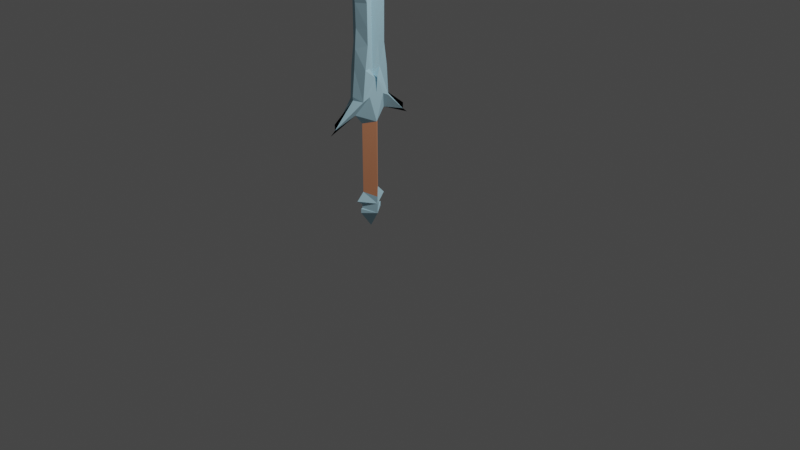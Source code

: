 # Source: sword.blend  (saved by Blender 3.5.10; exported with 4.5.12 LTS)
import bpy
from mathutils import Matrix  # noqa: F401  (used for matrix-valued properties, if any)

bpy.ops.wm.read_factory_settings(use_empty=True)
scene = bpy.context.scene
scene.name = 'Scene'

# ---- collections
col_collection = bpy.data.collections.new('Collection'); scene.collection.children.link(col_collection)

# ---- images (referenced by path relative to the original .blend; pixels are not part of the script)
import os
ASSET_DIR = os.environ.get("B2B_ASSET_DIR", "")  # directory of the original .blend (textures are referenced by path, not embedded)
HERE = os.path.dirname(os.path.abspath(__file__))  # packed textures are extracted next to this script under _unpacked/

def load_image(name, relpath, width, height, colorspace="sRGB"):
    """Load a texture the original file referenced (path relative to the .blend, or extracted next to this script)."""
    p = next((c for c in (os.path.join(HERE, relpath), os.path.join(ASSET_DIR, relpath)) if relpath and os.path.exists(c)), "")
    if p:
        img = bpy.data.images.load(p, check_existing=True)
        img.name = name
    else:  # same state as the original file: an image datablock whose file is absent (Cycles renders it pink)
        img = bpy.data.images.new(name, width, height)
        img.source = "FILE"
        img.filepath = "//" + (relpath or name)
    img.colorspace_settings.name = colorspace
    return img
img_untitled_001 = load_image('Untitled.001', 'Untitled.001.png', 1024, 1024, 'sRGB')

# ---- materials (node trees are filled in below, after node groups)
mat_material = bpy.data.materials.new('Material')
mat_material.use_transparent_shadow = False
mat_material.diffuse_color = (0.437, 0.6881, 0.8, 1.0)
mat_material_001 = bpy.data.materials.new('Material.001')
mat_material_001.use_transparent_shadow = False
mat_material_001.diffuse_color = (0.8, 0.3284, 0.1748, 1.0)

# ---- material node trees

# ---- world
world_world = bpy.data.worlds.new('World'); scene.world = world_world
world_world.use_nodes = True; world_world.node_tree.nodes.clear()
_N = world_world.node_tree.nodes; _L = world_world.node_tree.links
n0 = _N.new('ShaderNodeOutputWorld'); n0.name = 'World Output'; n0.location = (300, 300)
n1 = _N.new('ShaderNodeBackground'); n1.name = 'Background'; n1.location = (10, 300)
n1.inputs[0].default_value = (0.05088, 0.05088, 0.05088, 1.0)
_L.new(n1.outputs[0], n0.inputs[0])
n0.is_active_output = True
world_world.color = (0.05088, 0.05088, 0.05088)
world_world.use_sun_shadow = False
world_world.sun_shadow_jitter_overblur = 0.0

# ---- cameras
cam_camera = bpy.data.cameras.new('Camera')
cam_camera.clip_end = 100.0
cam_camera.ortho_scale = 7.314

# ---- lights
light_light = bpy.data.lights.new('Light', 'POINT')
light_light.transmission_factor = 0.0
light_light.energy = 1000.0
light_light.shadow_soft_size = 0.1
light_light.shadow_maximum_resolution = 0.006
light_light.use_absolute_resolution = True

# ---- meshes
me_plane = bpy.data.meshes.new('Plane')
me_plane.from_pydata([(0.0, 0.1639, 1.921), (0.0, 0.2194, 1.24), (0.0, 0.1927, 1.514), (0.0, 0.08825, 1.301), (0.0, 0.08825, 1.301), (0.0, 0.1704, 2.169), (0.0, 0.2373, 2.556), (0.0, 0.3075, 3.129), (0.0, 0.3251, 3.274), (0.0, 0.0, 4.176), (0.0, 0.08825, 1.301), (-0.09434, 0.166, 1.194), (-0.1032, 0.1393, 1.514), (-0.1032, 0.08825, 1.232), (-0.1032, 0.01323, 1.415), (-0.05318, 0.0, 1.43), (-0.1032, 0.1061, 1.755), (-0.1032, 0.1073, 1.921), (-0.1032, 0.1099, 2.169), (-0.1032, 0.1442, 2.556), (-0.1032, 0.232, 3.274), (-0.1032, 0.0, 4.062), (-0.04395, 0.0, 1.755), (-0.04395, 0.0, 2.169), (-0.04395, 0.0, 1.921), (-0.0685, 0.0, 2.556), (-0.09298, 0.0, 3.129), (-0.1005, 0.0, 3.274), (-0.1032, 0.2144, 3.129), (0.0, 0.1783, 1.718), (-0.07819, 0.06966, 1.514), (-0.07358, 0.05305, 1.755), (-0.07358, 0.05365, 1.921), (-0.07358, 0.05497, 2.169), (-0.07358, 0.02581, 2.556), (-0.07358, 0.08129, 3.129), (-0.07358, 0.1067, 3.274), (-0.08839, 0.0, 3.697), (-0.06838, 0.0, 2.362), (0.0, 0.0, 1.433), (0.0, 0.2169, 1.203), (0.0, 0.4581, 1.015), (0.0, 0.4556, 0.9514), (0.0, 0.5137, 0.9027), (0.0, 0.1891, 1.039), (0.0, 0.102, 0.9317), (0.0, 0.1004, 0.183), (0.0, 0.1823, 0.09809), (0.0, 0.1171, 0.04959), (0.0, 0.1171, 0.004115), (0.0, 0.1353, 0.001084), (0.0, 0.1353, -0.0459), (0.0, 0.0, -0.2293), (-0.1032, 0.0, 0.05171), (-0.1032, 0.0, 1.261), (0.0, 0.102, 0.9317), (0.0, 0.102, 0.9317), (-0.1032, 0.0, 0.9553), (-0.1032, 0.0, 0.1303), (-0.1032, 0.0, 0.05171), (-0.1032, 0.0, 0.007187), (-0.1032, 0.0, -0.05567), (0.0, 0.0, -0.2293), (-0.1032, 0.0, -0.05567), (0.0, 0.0, -0.2293), (-0.1032, 0.0, -0.05567), (0.09434, 0.166, 1.194), (0.1032, 0.1393, 1.514), (0.1032, 0.08825, 1.232), (0.1032, 0.01323, 1.415), (0.05318, 0.0, 1.43), (0.1032, 0.1061, 1.755), (0.1032, 0.1073, 1.921), (0.1032, 0.1099, 2.169), (0.1032, 0.1442, 2.556), (0.1032, 0.232, 3.274), (0.1032, 0.0, 4.062), (0.04395, 0.0, 1.755), (0.04395, 0.0, 2.169), (0.04395, 0.0, 1.921), (0.0685, 0.0, 2.556), (0.09298, 0.0, 3.129), (0.1005, 0.0, 3.274), (0.1032, 0.2144, 3.129), (0.07819, 0.06966, 1.514), (0.07358, 0.05305, 1.755), (0.07358, 0.05365, 1.921), (0.07358, 0.05497, 2.169), (0.07358, 0.02581, 2.556), (0.07358, 0.08129, 3.129), (0.07358, 0.1067, 3.274), (0.08839, 0.0, 3.697), (0.06838, 0.0, 2.362), (0.1032, 0.0, 0.05171), (0.1032, 0.0, 1.261), (0.1032, 0.0, 0.9553), (0.1032, 0.0, 0.1303), (0.1032, 0.0, 0.05171), (0.1032, 0.0, 0.007187), (0.1032, 0.0, -0.05567), (0.1032, 0.0, -0.05567), (0.1032, 0.0, -0.05567), (0.0, -0.1639, 1.921), (0.0, -0.2194, 1.24), (0.0, -0.1927, 1.514), (0.0, -0.08825, 1.301), (0.0, -0.08825, 1.301), (0.0, -0.1704, 2.169), (0.0, -0.2373, 2.556), (0.0, -0.3075, 3.129), (0.0, -0.3251, 3.274), (0.0, -0.08825, 1.301), (-0.09434, -0.166, 1.194), (-0.1032, -0.1393, 1.514), (-0.1032, -0.08825, 1.232), (-0.1032, -0.01323, 1.415), (-0.1032, -0.1061, 1.755), (-0.1032, -0.1073, 1.921), (-0.1032, -0.1099, 2.169), (-0.1032, -0.1442, 2.556), (-0.1032, -0.232, 3.274), (-0.1032, -0.2144, 3.129), (0.0, -0.1783, 1.718), (-0.07819, -0.06966, 1.514), (-0.07358, -0.05305, 1.755), (-0.07358, -0.05365, 1.921), (-0.07358, -0.05497, 2.169), (-0.07358, -0.02581, 2.556), (-0.07358, -0.08129, 3.129), (-0.07358, -0.1067, 3.274), (0.0, -0.2169, 1.203), (0.0, -0.4581, 1.015), (0.0, -0.4556, 0.9514), (0.0, -0.5137, 0.9027), (0.0, -0.1891, 1.039), (0.0, -0.102, 0.9317), (0.0, -0.1004, 0.183), (0.0, -0.1823, 0.09809), (0.0, -0.1171, 0.04959), (0.0, -0.1171, 0.004115), (0.0, -0.1353, 0.001084), (0.0, -0.1353, -0.0459), (0.0, -0.102, 0.9317), (0.0, -0.102, 0.9317), (0.09434, -0.166, 1.194), (0.1032, -0.1393, 1.514), (0.1032, -0.08825, 1.232), (0.1032, -0.01323, 1.415), (0.1032, -0.1061, 1.755), (0.1032, -0.1073, 1.921), (0.1032, -0.1099, 2.169), (0.1032, -0.1442, 2.556), (0.1032, -0.232, 3.274), (0.1032, -0.2144, 3.129), (0.07819, -0.06966, 1.514), (0.07358, -0.05305, 1.755), (0.07358, -0.05365, 1.921), (0.07358, -0.05497, 2.169), (0.07358, -0.02581, 2.556), (0.07358, -0.08129, 3.129), (0.07358, -0.1067, 3.274)], [(3, 4), (4, 10), (59, 53), (45, 55), (55, 56), (52, 62), (61, 63), (62, 64), (63, 65), (97, 93), (99, 100), (100, 101), (105, 106), (106, 111), (135, 142), (142, 143)], [(8, 7, 28, 20), (9, 8, 20, 21), (6, 5, 18, 19), (5, 0, 17, 18), (34, 35, 28, 19), (35, 36, 20, 28), (27, 37, 36), (33, 32, 24, 23), (32, 31, 22, 24), (7, 6, 19, 28), (1, 3, 13, 11), (0, 29, 16, 17), (31, 30, 15, 22), (17, 16, 31, 32), (18, 17, 32, 33), (21, 20, 36, 37), (26, 27, 36, 35), (25, 26, 35, 34), (25, 34, 38), (19, 18, 33, 23, 38, 34), (29, 2, 12, 16), (30, 31, 16, 12), (2, 1, 11, 12), (13, 14, 30, 12, 11), (30, 14, 15), (14, 13, 3, 10, 15), (15, 10, 39), (14, 39, 54, 13), (54, 57, 13), (44, 13, 57, 56, 45), (44, 13, 11), (42, 43, 44, 11), (40, 41, 42, 11), (1, 40, 11), (58, 59, 46), (47, 46, 59), (48, 47, 59, 60), (61, 65, 48, 60), (49, 48, 65), (50, 49, 65), (51, 50, 65), (51, 65, 64, 52), (8, 75, 83, 7), (9, 76, 75, 8), (6, 74, 73, 5), (5, 73, 72, 0), (88, 74, 83, 89), (89, 83, 75, 90), (82, 90, 91), (87, 78, 79, 86), (86, 79, 77, 85), (7, 83, 74, 6), (1, 66, 68, 3), (0, 72, 71, 29), (85, 77, 70, 84), (72, 86, 85, 71), (73, 87, 86, 72), (76, 91, 90, 75), (81, 89, 90, 82), (80, 88, 89, 81), (80, 92, 88), (74, 88, 92, 78, 87, 73), (29, 71, 67, 2), (84, 67, 71, 85), (2, 67, 66, 1), (68, 66, 67, 84, 69), (84, 70, 69), (69, 70, 10, 3, 68), (70, 39, 10), (69, 68, 94, 39), (94, 68, 95), (44, 45, 56, 95, 68), (44, 66, 68), (42, 66, 44, 43), (40, 66, 42, 41), (1, 66, 40), (96, 46, 97), (47, 97, 46), (48, 98, 97, 47), (99, 98, 48, 101), (49, 101, 48), (50, 101, 49), (51, 101, 50), (51, 52, 64, 101), (110, 120, 121, 109), (9, 21, 120, 110), (108, 119, 118, 107), (107, 118, 117, 102), (127, 119, 121, 128), (128, 121, 120, 129), (27, 129, 37), (126, 23, 24, 125), (125, 24, 22, 124), (109, 121, 119, 108), (103, 112, 114, 105), (102, 117, 116, 122), (124, 22, 15, 123), (117, 125, 124, 116), (118, 126, 125, 117), (21, 37, 129, 120), (26, 128, 129, 27), (25, 127, 128, 26), (25, 38, 127), (119, 127, 38, 23, 126, 118), (122, 116, 113, 104), (123, 113, 116, 124), (104, 113, 112, 103), (114, 112, 113, 123, 115), (123, 15, 115), (115, 15, 111, 105, 114), (15, 39, 111), (115, 114, 54, 39), (54, 114, 57), (134, 135, 143, 57, 114), (134, 112, 114), (132, 112, 134, 133), (130, 112, 132, 131), (103, 112, 130), (58, 136, 59), (137, 59, 136), (138, 60, 59, 137), (61, 60, 138, 65), (139, 65, 138), (140, 65, 139), (141, 65, 140), (141, 52, 64, 65), (110, 109, 153, 152), (9, 110, 152, 76), (108, 107, 150, 151), (107, 102, 149, 150), (158, 159, 153, 151), (159, 160, 152, 153), (82, 91, 160), (157, 156, 79, 78), (156, 155, 77, 79), (109, 108, 151, 153), (103, 105, 146, 144), (102, 122, 148, 149), (155, 154, 70, 77), (149, 148, 155, 156), (150, 149, 156, 157), (76, 152, 160, 91), (81, 82, 160, 159), (80, 81, 159, 158), (80, 158, 92), (151, 150, 157, 78, 92, 158), (122, 104, 145, 148), (154, 155, 148, 145), (104, 103, 144, 145), (146, 147, 154, 145, 144), (154, 147, 70), (147, 146, 105, 111, 70), (70, 111, 39), (147, 39, 94, 146), (94, 95, 146), (134, 146, 95, 143, 135), (134, 146, 144), (132, 133, 134, 144), (130, 131, 132, 144), (103, 130, 144), (96, 97, 136), (137, 136, 97), (138, 137, 97, 98), (99, 101, 138, 98), (139, 138, 101), (140, 139, 101), (141, 140, 101), (141, 101, 64, 52)])
_uv = me_plane.uv_layers.new(name='UVMap')
_uv.uv.foreach_set('vector', [0.0, 0.0, 0.0, 0.0, 0.0, 0.0, 0.0, 0.0, 0.0, 0.0, 0.0, 0.0, 0.0, 0.0, 0.0, 0.0, 0.0, 0.0, 0.0, 0.0, 0.0, 0.0, 0.0, 0.0, 0.0, 0.0, 0.0, 0.0, 0.0, 0.0, 0.0, 0.0, 0.0, 0.0, 0.0, 0.0, 0.0, 0.0, 0.0, 0.0, 0.0, 0.0, 0.0, 0.0, 0.0, 0.0, 0.0, 0.0, 0.0, 0.0, 0.0, 0.0, 0.0, 0.0, 0.0, 0.0, 0.0, 0.0, 0.0, 0.0, 0.0, 0.0, 0.0, 0.0, 0.0, 0.0, 0.0, 0.0, 0.0, 0.0, 0.0, 0.0, 0.0, 0.0, 0.0, 0.0, 0.0, 0.0, 0.0, 0.0, 0.0, 0.0, 0.0, 0.0, 0.0, 0.0, 0.0, 0.0, 0.0, 0.0, 0.0, 0.0, 0.0, 0.0, 0.0, 0.0, 0.0, 0.0, 0.0, 0.0, 0.0, 0.0, 0.0, 0.0, 0.0, 0.0, 0.0, 0.0, 0.0, 0.0, 0.0, 0.0, 0.0, 0.0, 0.0, 0.0, 0.0, 0.0, 0.0, 0.0, 0.0, 0.0, 0.0, 0.0, 0.0, 0.0, 0.0, 0.0, 0.0, 0.0, 0.0, 0.0, 0.0, 0.0, 0.0, 0.0, 0.0, 0.0, 0.0, 0.0, 0.0, 0.0, 0.0, 0.0, 0.0, 0.0, 0.0, 0.0, 0.0, 0.0, 0.0, 0.0, 0.0, 0.0, 0.0, 0.0, 0.0, 0.0, 0.0, 0.0, 0.0, 0.0, 0.0, 0.0, 0.0, 0.0, 0.0, 0.0, 0.0, 0.0, 0.0, 0.0, 0.0, 0.0, 0.0, 0.0, 0.0, 0.0, 0.0, 0.0, 0.0, 0.0, 0.0, 0.0, 0.0, 0.0, 0.0, 0.0, 0.0, 0.0, 0.0, 0.0, 0.0, 0.0, 0.0, 0.0, 0.0, 0.0, 0.0, 0.0, 0.0, 0.0, 0.0, 0.0, 0.0, 0.0, 0.0, 0.0, 0.0, 0.0, 0.0, 0.0, 0.0, 0.0, 0.0, 0.0, 0.0, 0.0, 0.0, 0.0, 0.0, 0.0, 0.0, 0.0, 0.0, 0.0, 0.0, 0.0, 0.0, 0.0, 0.0, 0.0, 0.0, 0.0, 0.0, 0.0, 0.0, 0.0, 0.0, 0.0, 0.0, 0.0, 0.0, 0.0, 0.0, 0.0, 0.0, 0.0, 0.0, 0.0, 0.0, 0.0, 0.0, 0.0, 0.0, 0.0, 0.0, 0.0, 0.0, 0.0, 0.0, 0.0, 0.0, 0.0, 0.0, 0.0, 0.0, 0.0, 0.0, 0.0, 0.0, 0.0, 0.0, 0.0, 0.0, 0.0, 0.0, 0.0, 0.0, 0.0, 0.0, 0.0, 0.0, 0.0, 0.0, 0.0, 0.0, 0.0, 0.0, 0.0, 0.0, 0.0, 0.0, 0.0, 0.0, 0.0, 0.0, 0.0, 0.0, 0.0, 0.0, 0.0, 0.0, 0.0, 0.0, 0.0, 0.0, 0.0, 0.0, 0.0, 0.0, 0.0, 0.0, 0.0, 0.0, 0.0, 0.0, 0.0, 0.0, 0.0, 0.0, 0.0, 0.0, 0.0, 0.0, 0.0, 0.0, 0.0, 0.0, 0.0, 0.0, 0.0, 0.0, 0.0, 0.0, 0.0, 0.0, 0.0, 0.0, 0.0, 0.0, 0.0, 0.0, 0.0, 0.0, 0.0, 0.0, 0.0, 0.0, 0.0, 0.0, 0.0, 0.0, 0.0, 0.0, 0.0, 0.0, 0.0, 0.0, 0.0, 0.0, 0.0, 0.0, 0.0, 0.0, 0.0, 0.0, 0.0, 0.0, 0.0, 0.0, 0.0, 0.0, 0.0, 0.0, 0.0, 0.0, 0.0, 0.0, 0.0, 0.0, 0.0, 0.0, 0.0, 0.0, 0.0, 0.0, 0.0, 0.0, 0.0, 0.0, 0.0, 0.0, 0.0, 0.0, 0.0, 0.0, 0.0, 0.0, 0.0, 0.0, 0.0, 0.0, 0.0, 0.0, 0.0, 0.0, 0.0, 0.0, 0.0, 0.0, 0.0, 0.0, 0.0, 0.0, 0.0, 0.0, 0.0, 0.0, 0.0, 0.0, 0.0, 0.0, 0.0, 0.0, 0.0, 0.0, 0.0, 0.0, 0.0, 0.0, 0.0, 0.0, 0.0, 0.0, 0.0, 0.0, 0.0, 0.0, 0.0, 0.0, 0.0, 0.0, 0.0, 0.0, 0.0, 0.0, 0.0, 0.0, 0.0, 0.0, 0.0, 0.0, 0.0, 0.0, 0.0, 0.0, 0.0, 0.0, 0.0, 0.0, 0.0, 0.0, 0.0, 0.0, 0.0, 0.0, 0.0, 0.0, 0.0, 0.0, 0.0, 0.0, 0.0, 0.0, 0.0, 0.0, 0.0, 0.0, 0.0, 0.0, 0.0, 0.0, 0.0, 0.0, 0.0, 0.0, 0.0, 0.0, 0.0, 0.0, 0.0, 0.0, 0.0, 0.0, 0.0, 0.0, 0.0, 0.0, 0.0, 0.0, 0.0, 0.0, 0.0, 0.0, 0.0, 0.0, 0.0, 0.0, 0.0, 0.0, 0.0, 0.0, 0.0, 0.0, 0.0, 0.0, 0.0, 0.0, 0.0, 0.0, 0.0, 0.0, 0.0, 0.0, 0.0, 0.0, 0.0, 0.0, 0.0, 0.0, 0.0, 0.0, 0.0, 0.0, 0.0, 0.0, 0.0, 0.0, 0.0, 0.0, 0.0, 0.0, 0.0, 0.0, 0.0, 0.0, 0.0, 0.0, 0.0, 0.0, 0.0, 0.0, 0.0, 0.0, 0.0, 0.0, 0.0, 0.0, 0.0, 0.0, 0.0, 0.0, 0.0, 0.0, 0.0, 0.0, 0.0, 0.0, 0.0, 0.0, 0.0, 0.0, 0.0, 0.0, 0.0, 0.0, 0.0, 0.0, 0.0, 0.0, 0.0, 0.0, 0.0, 0.0, 0.0, 0.0, 0.0, 0.0, 0.0, 0.0, 0.0, 0.0, 0.0, 0.0, 0.0, 0.0, 0.0, 0.0, 0.0, 0.0, 0.0, 0.0, 0.0, 0.0, 0.0, 0.0, 0.0, 0.0, 0.0, 0.0, 0.0, 0.0, 0.0, 0.0, 0.0, 0.0, 0.0, 0.0, 0.0, 0.0, 0.0, 0.0, 0.0, 0.0, 0.0, 0.0, 0.0, 0.0, 0.0, 0.0, 0.0, 0.0, 0.0, 0.0, 0.0, 0.0, 0.0, 0.0, 0.0, 0.0, 0.0, 0.0, 0.0, 0.0, 0.0, 0.0, 0.0, 0.0, 0.0, 0.0, 0.0, 0.0, 0.0, 0.0, 0.0, 0.0, 0.0, 0.0, 0.0, 0.0, 0.0, 0.0, 0.0, 0.0, 0.0, 0.0, 0.0, 0.0, 0.0, 0.0, 0.0, 0.0, 0.0, 0.0, 0.0, 0.0, 0.0, 0.0, 0.0, 0.0, 0.0, 0.0, 0.0, 0.0, 0.0, 0.0, 0.0, 0.0, 0.0, 0.0, 0.0, 0.0, 0.0, 0.0, 0.0, 0.0, 0.0, 0.0, 0.0, 0.0, 0.0, 0.0, 0.0, 0.0, 0.0, 0.0, 0.0, 0.0, 0.0, 0.0, 0.0, 0.0, 0.0, 0.0, 0.0, 0.0, 0.0, 0.0, 0.0, 0.0, 0.0, 0.0, 0.0, 0.0, 0.0, 0.0, 0.0, 0.0, 0.0, 0.0, 0.0, 0.0, 0.0, 0.0, 0.0, 0.0, 0.0, 0.0, 0.0, 0.0, 0.0, 0.0, 0.0, 0.0, 0.0, 0.0, 0.0, 0.0, 0.0, 0.0, 0.0, 0.0, 0.0, 0.0, 0.0, 0.0, 0.0, 0.0, 0.0, 0.0, 0.0, 0.0, 0.0, 0.0, 0.0, 0.0, 0.0, 0.0, 0.0, 0.0, 0.0, 0.0, 0.0, 0.0, 0.0, 0.0, 0.0, 0.0, 0.0, 0.0, 0.0, 0.0, 0.0, 0.0, 0.0, 0.0, 0.0, 0.0, 0.0, 0.0, 0.0, 0.0, 0.0, 0.0, 0.0, 0.0, 0.0, 0.0, 0.0, 0.0, 0.0, 0.0, 0.0, 0.0, 0.0, 0.0, 0.0, 0.0, 0.0, 0.0, 0.0, 0.0, 0.0, 0.0, 0.0, 0.0, 0.0, 0.0, 0.0, 0.0, 0.0, 0.0, 0.0, 0.0, 0.0, 0.0, 0.0, 0.0, 0.0, 0.0, 0.0, 0.0, 0.0, 0.0, 0.0, 0.0, 0.0, 0.0, 0.0, 0.0, 0.0, 0.0, 0.0, 0.0, 0.0, 0.0, 0.0, 0.0, 0.0, 0.0, 0.0, 0.0, 0.0, 0.0, 0.0, 0.0, 0.0, 0.0, 0.0, 0.0, 0.0, 0.0, 0.0, 0.0, 0.0, 0.0, 0.0, 0.0, 0.0, 0.0, 0.0, 0.0, 0.0, 0.0, 0.0, 0.0, 0.0, 0.0, 0.0, 0.0, 0.0, 0.0, 0.0, 0.0, 0.0, 0.0, 0.0, 0.0, 0.0, 0.0, 0.0, 0.0, 0.0, 0.0, 0.0, 0.0, 0.0, 0.0, 0.0, 0.0, 0.0, 0.0, 0.0, 0.0, 0.0, 0.0, 0.0, 0.0, 0.0, 0.0, 0.0, 0.0, 0.0, 0.0, 0.0, 0.0, 0.0, 0.0, 0.0, 0.0, 0.0, 0.0, 0.0, 0.0, 0.0, 0.0, 0.0, 0.0, 0.0, 0.0, 0.0, 0.0, 0.0, 0.0, 0.0, 0.0, 0.0, 0.0, 0.0, 0.0, 0.0, 0.0, 0.0, 0.0, 0.0, 0.0, 0.0, 0.0, 0.0, 0.0, 0.0, 0.0, 0.0, 0.0, 0.0, 0.0, 0.0, 0.0, 0.0, 0.0, 0.0, 0.0, 0.0, 0.0, 0.0, 0.0, 0.0, 0.0, 0.0, 0.0, 0.0, 0.0, 0.0, 0.0, 0.0, 0.0, 0.0, 0.0, 0.0, 0.0, 0.0, 0.0, 0.0, 0.0, 0.0, 0.0, 0.0, 0.0, 0.0, 0.0, 0.0, 0.0, 0.0, 0.0, 0.0, 0.0, 0.0, 0.0, 0.0, 0.0, 0.0, 0.0, 0.0, 0.0, 0.0, 0.0, 0.0, 0.0, 0.0, 0.0, 0.0, 0.0, 0.0, 0.0, 0.0, 0.0, 0.0, 0.0, 0.0, 0.0, 0.0, 0.0, 0.0, 0.0, 0.0, 0.0, 0.0, 0.0, 0.0, 0.0, 0.0, 0.0, 0.0, 0.0, 0.0, 0.0, 0.0, 0.0, 0.0, 0.0, 0.0, 0.0, 0.0, 0.0, 0.0, 0.0, 0.0, 0.0, 0.0, 0.0, 0.0, 0.0, 0.0, 0.0, 0.0, 0.0, 0.0, 0.0, 0.0, 0.0, 0.0, 0.0, 0.0, 0.0, 0.0, 0.0, 0.0, 0.0, 0.0, 0.0, 0.0, 0.0, 0.0, 0.0, 0.0, 0.0, 0.0, 0.0, 0.0, 0.0, 0.0, 0.0, 0.0, 0.0, 0.0, 0.0, 0.0, 0.0, 0.0, 0.0, 0.0, 0.0, 0.0, 0.0, 0.0, 0.0, 0.0, 0.0, 0.0, 0.0, 0.0, 0.0, 0.0, 0.0, 0.0, 0.0, 0.0, 0.0, 0.0, 0.0, 0.0, 0.0, 0.0, 0.0, 0.0, 0.0, 0.0, 0.0, 0.0, 0.0, 0.0, 0.0, 0.0, 0.0, 0.0, 0.0, 0.0, 0.0, 0.0, 0.0, 0.0, 0.0, 0.0, 0.0, 0.0, 0.0, 0.0, 0.0, 0.0, 0.0, 0.0, 0.0, 0.0, 0.0, 0.0, 0.0, 0.0, 0.0, 0.0, 0.0, 0.0, 0.0, 0.0, 0.0, 0.0, 0.0, 0.0, 0.0, 0.0, 0.0, 0.0, 0.0, 0.0, 0.0, 0.0, 0.0, 0.0, 0.0, 0.0, 0.0, 0.0, 0.0, 0.0, 0.0, 0.0, 0.0, 0.0, 0.0, 0.0, 0.0, 0.0, 0.0, 0.0, 0.0, 0.0, 0.0, 0.0, 0.0, 0.0, 0.0, 0.0, 0.0, 0.0, 0.0, 0.0, 0.0, 0.0, 0.0, 0.0, 0.0, 0.0, 0.0, 0.0, 0.0, 0.0, 0.0, 0.0, 0.0, 0.0, 0.0, 0.0, 0.0, 0.0, 0.0, 0.0, 0.0, 0.0, 0.0, 0.0, 0.0, 0.0, 0.0, 0.0, 0.0, 0.0, 0.0, 0.0, 0.0, 0.0, 0.0, 0.0, 0.0, 0.0, 0.0, 0.0, 0.0, 0.0, 0.0, 0.0, 0.0, 0.0, 0.0, 0.0, 0.0, 0.0, 0.0, 0.0, 0.0, 0.0, 0.0, 0.0, 0.0, 0.0, 0.0, 0.0, 0.0, 0.0, 0.0, 0.0, 0.0, 0.0, 0.0, 0.0, 0.0, 0.0, 0.0, 0.0, 0.0, 0.0, 0.0, 0.0, 0.0, 0.0, 0.0, 0.0, 0.0, 0.0, 0.0, 0.0, 0.0, 0.0, 0.0, 0.0, 0.0, 0.0, 0.0, 0.0])
me_plane.materials.append(mat_material)
me_plane.update()
me_plane_001 = bpy.data.meshes.new('Plane.001')
me_plane_001.from_pydata([(0.0, 0.102, 0.9317), (0.0, 0.1004, 0.183), (0.0, 0.102, 0.9317), (-0.1032, 0.0, 0.9553), (-0.1032, 0.0, 0.1303), (0.1032, 0.0, 0.9553), (0.1032, 0.0, 0.1303), (0.0, -0.102, 0.9317), (0.0, -0.1004, 0.183), (0.0, -0.102, 0.9317)], [], [(1, 0, 2, 3, 4), (1, 6, 5, 2, 0), (8, 4, 3, 9, 7), (8, 7, 9, 5, 6)])
_uv = me_plane_001.uv_layers.new(name='UVMap')
_uv.uv.foreach_set('vector', [0.0, 0.0, 0.0, 0.0, 0.0, 0.0, 0.0, 0.0, 0.0, 0.0, 0.0, 0.0, 0.0, 0.0, 0.0, 0.0, 0.0, 0.0, 0.0, 0.0, 0.0, 0.0, 0.0, 0.0, 0.0, 0.0, 0.0, 0.0, 0.0, 0.0, 0.0, 0.0, 0.0, 0.0, 0.0, 0.0, 0.0, 0.0, 0.0, 0.0])
me_plane_001.materials.append(mat_material_001)
me_plane_001.update()

# ---- objects
ob_light = bpy.data.objects.new('Light', light_light)
ob_camera = bpy.data.objects.new('Camera', cam_camera)
ob_plane = bpy.data.objects.new('Plane', me_plane)
ob_plane_001 = bpy.data.objects.new('Plane.001', me_plane_001)

# ---- transforms, parenting, visibility, modifiers, constraints
ob_light.location = (4.076, 1.005, 5.904)
ob_light.rotation_euler = (0.6503, 0.05522, 1.866)
ob_light.lock_rotations_4d = False
ob_light.empty_display_type = 'ARROWS'
ob_light.color = (0.0, 0.0, 0.0, 0.0)
ob_light.lineart.crease_threshold = 0.0
ob_camera.location = (7.359, -6.926, 4.958)
ob_camera.rotation_euler = (1.109, 0.0, 0.8149)
ob_camera.lock_rotations_4d = False
ob_camera.empty_display_type = 'ARROWS'
ob_camera.color = (0.0, 0.0, 0.0, 0.0)
ob_camera.display_type = 'WIRE'
ob_camera.lineart.crease_threshold = 0.0
ob_plane.location = (-0.4358, 0.006517, 0.0)
ob_plane_001.location = (-0.4358, 0.006517, 0.0)

# ---- collection membership
col_collection.objects.link(ob_light)
col_collection.objects.link(ob_camera)
col_collection.objects.link(ob_plane)
col_collection.objects.link(ob_plane_001)

# ---- scene / render settings (as saved in the file)
scene.camera = ob_camera
scene.frame_start = 1; scene.frame_end = 250; scene.frame_set(1)
scene.render.engine = 'BLENDER_EEVEE_NEXT'
scene.cycles.sampling_pattern = 'TABULATED_SOBOL'
scene.cycles.use_light_tree = False
scene.view_settings.view_transform = 'Filmic'
bpy.context.view_layer.update()
